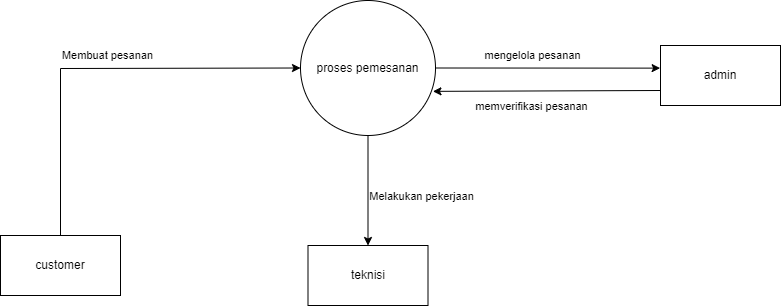

The diagram above was exported from draw.io. Its source (the exported page's mxGraphModel, read from the mxfile embedded in the PNG):
<mxGraphModel dx="1278" dy="528" grid="1" gridSize="10" guides="1" tooltips="1" connect="1" arrows="1" fold="1" page="1" pageScale="1" pageWidth="850" pageHeight="1100" math="0" shadow="0">
  <root>
    <mxCell id="0" />
    <mxCell id="1" parent="0" />
    <mxCell id="A4LIH195KuZwGFKHmFp2-1" value="customer" style="rounded=0;whiteSpace=wrap;html=1;" parent="1" vertex="1">
      <mxGeometry x="20" y="310" width="120" height="60" as="geometry" />
    </mxCell>
    <mxCell id="A4LIH195KuZwGFKHmFp2-2" value="admin" style="rounded=0;whiteSpace=wrap;html=1;" parent="1" vertex="1">
      <mxGeometry x="680" y="120" width="120" height="60" as="geometry" />
    </mxCell>
    <mxCell id="A4LIH195KuZwGFKHmFp2-3" value="teknisi" style="rounded=0;whiteSpace=wrap;html=1;" parent="1" vertex="1">
      <mxGeometry x="327.5" y="320" width="120" height="60" as="geometry" />
    </mxCell>
    <mxCell id="A4LIH195KuZwGFKHmFp2-4" value="proses pemesanan" style="ellipse;whiteSpace=wrap;html=1;aspect=fixed;" parent="1" vertex="1">
      <mxGeometry x="320" y="75" width="135" height="135" as="geometry" />
    </mxCell>
    <mxCell id="A4LIH195KuZwGFKHmFp2-7" value="" style="endArrow=classic;html=1;rounded=0;exitX=0.5;exitY=0;exitDx=0;exitDy=0;entryX=0;entryY=0.5;entryDx=0;entryDy=0;" parent="1" source="A4LIH195KuZwGFKHmFp2-1" target="A4LIH195KuZwGFKHmFp2-4" edge="1">
      <mxGeometry width="50" height="50" relative="1" as="geometry">
        <mxPoint x="400" y="230" as="sourcePoint" />
        <mxPoint x="450" y="180" as="targetPoint" />
        <Array as="points">
          <mxPoint x="80" y="143" />
        </Array>
      </mxGeometry>
    </mxCell>
    <mxCell id="A4LIH195KuZwGFKHmFp2-8" value="Membuat pesanan" style="edgeLabel;html=1;align=center;verticalAlign=middle;resizable=0;points=[];" parent="A4LIH195KuZwGFKHmFp2-7" vertex="1" connectable="0">
      <mxGeometry x="0.0506" y="2" relative="1" as="geometry">
        <mxPoint y="-11" as="offset" />
      </mxGeometry>
    </mxCell>
    <mxCell id="A4LIH195KuZwGFKHmFp2-9" value="" style="endArrow=classic;html=1;rounded=0;entryX=-0.003;entryY=0.377;entryDx=0;entryDy=0;exitX=1;exitY=0.5;exitDx=0;exitDy=0;entryPerimeter=0;" parent="1" source="A4LIH195KuZwGFKHmFp2-4" target="A4LIH195KuZwGFKHmFp2-2" edge="1">
      <mxGeometry width="50" height="50" relative="1" as="geometry">
        <mxPoint x="400" y="230" as="sourcePoint" />
        <mxPoint x="450" y="180" as="targetPoint" />
      </mxGeometry>
    </mxCell>
    <mxCell id="A4LIH195KuZwGFKHmFp2-10" value="mengelola pesanan" style="edgeLabel;html=1;align=center;verticalAlign=middle;resizable=0;points=[];" parent="A4LIH195KuZwGFKHmFp2-9" vertex="1" connectable="0">
      <mxGeometry x="-0.1462" y="2" relative="1" as="geometry">
        <mxPoint y="-11" as="offset" />
      </mxGeometry>
    </mxCell>
    <mxCell id="A4LIH195KuZwGFKHmFp2-11" value="" style="endArrow=classic;html=1;rounded=0;entryX=0.981;entryY=0.673;entryDx=0;entryDy=0;entryPerimeter=0;exitX=0;exitY=0.75;exitDx=0;exitDy=0;" parent="1" source="A4LIH195KuZwGFKHmFp2-2" target="A4LIH195KuZwGFKHmFp2-4" edge="1">
      <mxGeometry width="50" height="50" relative="1" as="geometry">
        <mxPoint x="400" y="230" as="sourcePoint" />
        <mxPoint x="450" y="180" as="targetPoint" />
      </mxGeometry>
    </mxCell>
    <mxCell id="A4LIH195KuZwGFKHmFp2-12" value="memverifikasi pesanan" style="edgeLabel;html=1;align=center;verticalAlign=middle;resizable=0;points=[];" parent="1" vertex="1" connectable="0">
      <mxGeometry x="550.0010546787898" y="180.001282329322" as="geometry" />
    </mxCell>
    <mxCell id="A4LIH195KuZwGFKHmFp2-13" value="" style="endArrow=classic;html=1;rounded=0;exitX=0.5;exitY=1;exitDx=0;exitDy=0;entryX=0.5;entryY=0;entryDx=0;entryDy=0;" parent="1" source="A4LIH195KuZwGFKHmFp2-4" target="A4LIH195KuZwGFKHmFp2-3" edge="1">
      <mxGeometry width="50" height="50" relative="1" as="geometry">
        <mxPoint x="400" y="330" as="sourcePoint" />
        <mxPoint x="450" y="280" as="targetPoint" />
      </mxGeometry>
    </mxCell>
    <mxCell id="A4LIH195KuZwGFKHmFp2-14" value="Melakukan pekerjaan" style="edgeLabel;html=1;align=center;verticalAlign=middle;resizable=0;points=[];" parent="A4LIH195KuZwGFKHmFp2-13" vertex="1" connectable="0">
      <mxGeometry x="-0.2182" y="3" relative="1" as="geometry">
        <mxPoint x="50" y="17" as="offset" />
      </mxGeometry>
    </mxCell>
  </root>
</mxGraphModel>